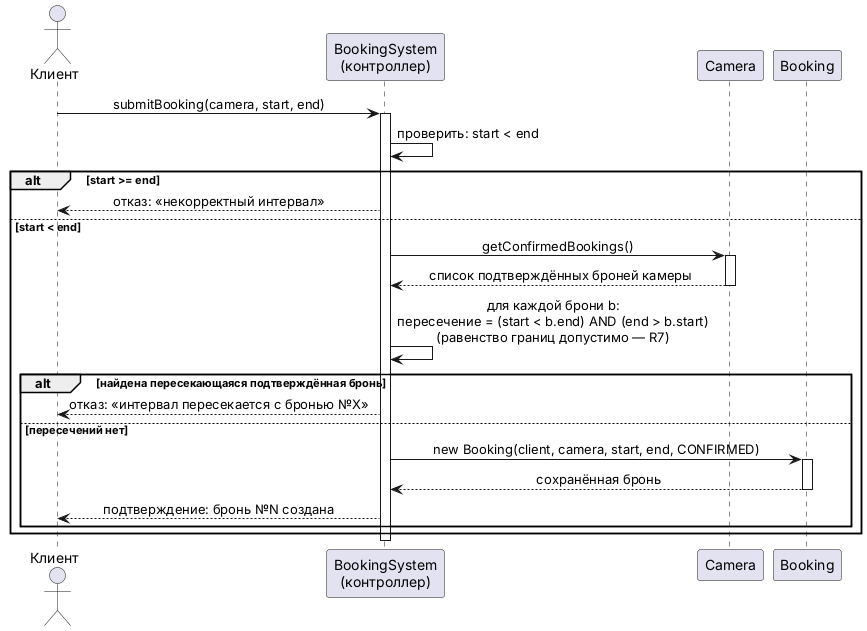

The diagram above was rendered by PlantUML. Its source (embedded in the PNG):
@startuml
skinparam sequenceMessageAlign center

actor Клиент
participant "BookingSystem\n(контроллер)" as BS
participant "Camera" as C
participant "Booking" as B

Клиент -> BS: submitBooking(camera, start, end)
activate BS

BS -> BS: проверить: start < end
alt start >= end
  BS --> Клиент: отказ: «некорректный интервал»
else start < end
  BS -> C: getConfirmedBookings()
  activate C
  C --> BS: список подтверждённых броней камеры
  deactivate C

  BS -> BS: для каждой брони b:\nпересечение = (start < b.end) AND (end > b.start)\n(равенство границ допустимо — R7)

  alt найдена пересекающаяся подтверждённая бронь
    BS --> Клиент: отказ: «интервал пересекается с бронью №X»
  else пересечений нет
    BS -> B: new Booking(client, camera, start, end, CONFIRMED)
    activate B
    B --> BS: сохранённая бронь
    deactivate B
    BS --> Клиент: подтверждение: бронь №N создана
  end
end
deactivate BS
@enduml